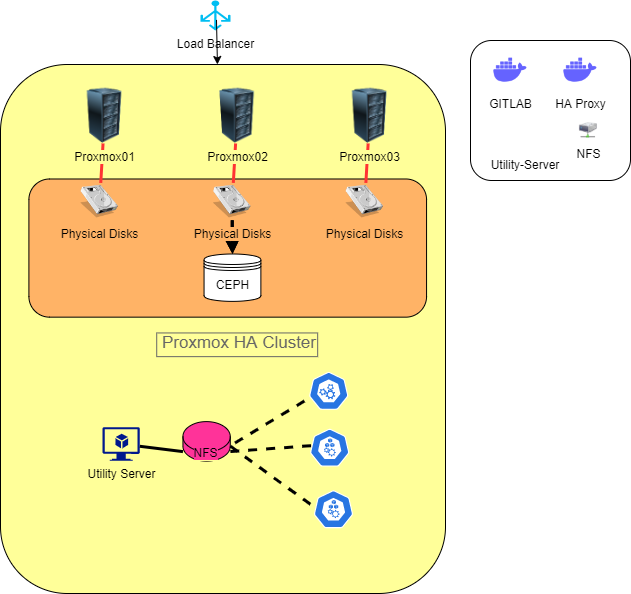

The diagram above was exported from draw.io. Its source (the exported page's mxGraphModel, read from the mxfile embedded in the PNG):
<mxGraphModel dx="1038" dy="539" grid="1" gridSize="10" guides="1" tooltips="1" connect="1" arrows="1" fold="1" page="1" pageScale="1" pageWidth="850" pageHeight="1100" math="0" shadow="0">
  <root>
    <mxCell id="0" />
    <mxCell id="1" parent="0" />
    <mxCell id="q6L9YucTxqw303okfGfB-7" value="" style="rounded=1;whiteSpace=wrap;html=1;" vertex="1" parent="1">
      <mxGeometry x="520" y="50" width="160" height="140" as="geometry" />
    </mxCell>
    <mxCell id="q6L9YucTxqw303okfGfB-1" value="" style="group" vertex="1" connectable="0" parent="1">
      <mxGeometry x="50" y="74" width="445" height="529" as="geometry" />
    </mxCell>
    <mxCell id="elTK8esROiL0J-uKEAxE-16" value="" style="rounded=1;whiteSpace=wrap;html=1;fillColor=#FFFF99;" parent="q6L9YucTxqw303okfGfB-1" vertex="1">
      <mxGeometry width="445" height="529" as="geometry" />
    </mxCell>
    <mxCell id="elTK8esROiL0J-uKEAxE-15" value="" style="rounded=1;whiteSpace=wrap;html=1;fillColor=#FFB366;" parent="q6L9YucTxqw303okfGfB-1" vertex="1">
      <mxGeometry x="28.404255319148934" y="114.48507462686567" width="397.6595744680851" height="138.17164179104478" as="geometry" />
    </mxCell>
    <mxCell id="elTK8esROiL0J-uKEAxE-1" value="CEPH" style="shape=datastore;whiteSpace=wrap;html=1;" parent="q6L9YucTxqw303okfGfB-1" vertex="1">
      <mxGeometry x="203.56382978723403" y="189.49253731343282" width="56.80851063829787" height="47.373134328358205" as="geometry" />
    </mxCell>
    <mxCell id="elTK8esROiL0J-uKEAxE-9" value="&lt;span style=&quot;background-color: rgb(255, 179, 102);&quot;&gt;Physical Disks&lt;/span&gt;" style="shape=image;html=1;verticalAlign=top;verticalLabelPosition=bottom;labelBackgroundColor=#ffffff;imageAspect=0;aspect=fixed;image=https://cdn3.iconfinder.com/data/icons/flatforlinux/128/41-Macintosh%20HD.png" parent="q6L9YucTxqw303okfGfB-1" vertex="1">
      <mxGeometry x="80.47872340425532" y="118.4328358208955" width="37.377738964750705" height="37.377738964750705" as="geometry" />
    </mxCell>
    <mxCell id="elTK8esROiL0J-uKEAxE-27" value="" style="edgeStyle=orthogonalEdgeStyle;rounded=0;orthogonalLoop=1;jettySize=auto;html=1;strokeWidth=3;" parent="q6L9YucTxqw303okfGfB-1" source="elTK8esROiL0J-uKEAxE-10" target="elTK8esROiL0J-uKEAxE-1" edge="1">
      <mxGeometry relative="1" as="geometry" />
    </mxCell>
    <mxCell id="elTK8esROiL0J-uKEAxE-28" value="" style="edgeStyle=orthogonalEdgeStyle;rounded=0;orthogonalLoop=1;jettySize=auto;html=1;strokeWidth=3;" parent="q6L9YucTxqw303okfGfB-1" source="elTK8esROiL0J-uKEAxE-10" target="elTK8esROiL0J-uKEAxE-1" edge="1">
      <mxGeometry relative="1" as="geometry" />
    </mxCell>
    <mxCell id="elTK8esROiL0J-uKEAxE-12" value="" style="endArrow=none;html=1;rounded=0;strokeWidth=3;strokeColor=#FF3333;" parent="q6L9YucTxqw303okfGfB-1" source="elTK8esROiL0J-uKEAxE-4" target="elTK8esROiL0J-uKEAxE-9" edge="1">
      <mxGeometry width="50" height="50" relative="1" as="geometry">
        <mxPoint x="255.63829787234044" y="244.76119402985074" as="sourcePoint" />
        <mxPoint x="302.97872340425533" y="205.28358208955225" as="targetPoint" />
      </mxGeometry>
    </mxCell>
    <mxCell id="elTK8esROiL0J-uKEAxE-10" value="&lt;span style=&quot;background-color: rgb(255, 179, 102);&quot;&gt;Physical Disks&lt;/span&gt;" style="shape=image;html=1;verticalAlign=top;verticalLabelPosition=bottom;labelBackgroundColor=#ffffff;imageAspect=0;aspect=fixed;image=https://cdn3.iconfinder.com/data/icons/flatforlinux/128/41-Macintosh%20HD.png" parent="q6L9YucTxqw303okfGfB-1" vertex="1">
      <mxGeometry x="213.03191489361703" y="118.4328358208955" width="37.377738964750705" height="37.377738964750705" as="geometry" />
    </mxCell>
    <mxCell id="elTK8esROiL0J-uKEAxE-11" value="&lt;span style=&quot;background-color: rgb(255, 179, 102);&quot;&gt;Physical Disks&lt;/span&gt;" style="shape=image;html=1;verticalAlign=top;verticalLabelPosition=bottom;labelBackgroundColor=#ffffff;imageAspect=0;aspect=fixed;image=https://cdn3.iconfinder.com/data/icons/flatforlinux/128/41-Macintosh%20HD.png" parent="q6L9YucTxqw303okfGfB-1" vertex="1">
      <mxGeometry x="345.5851063829787" y="118.4328358208955" width="37.377738964750705" height="37.377738964750705" as="geometry" />
    </mxCell>
    <mxCell id="elTK8esROiL0J-uKEAxE-13" value="" style="endArrow=none;html=1;rounded=0;strokeWidth=3;strokeColor=#FF3333;" parent="q6L9YucTxqw303okfGfB-1" source="elTK8esROiL0J-uKEAxE-5" target="elTK8esROiL0J-uKEAxE-10" edge="1">
      <mxGeometry width="50" height="50" relative="1" as="geometry">
        <mxPoint x="113.61702127659574" y="86.85074626865672" as="sourcePoint" />
        <mxPoint x="113.61702127659574" y="126.32835820895524" as="targetPoint" />
      </mxGeometry>
    </mxCell>
    <mxCell id="elTK8esROiL0J-uKEAxE-14" value="" style="endArrow=none;html=1;rounded=0;strokeWidth=3;strokeColor=#FF3333;" parent="q6L9YucTxqw303okfGfB-1" source="elTK8esROiL0J-uKEAxE-6" target="elTK8esROiL0J-uKEAxE-11" edge="1">
      <mxGeometry width="50" height="50" relative="1" as="geometry">
        <mxPoint x="123.08510638297872" y="94.74626865671641" as="sourcePoint" />
        <mxPoint x="123.08510638297872" y="134.22388059701493" as="targetPoint" />
      </mxGeometry>
    </mxCell>
    <mxCell id="elTK8esROiL0J-uKEAxE-18" value="Proxmox HA Cluster" style="strokeWidth=1;shadow=0;dashed=0;align=center;html=1;shape=mxgraph.mockup.text.textBox;fontColor=#666666;align=left;fontSize=17;spacingLeft=4;spacingTop=-3;strokeColor=#666666;mainText=;fillColor=#FFFF99;" parent="q6L9YucTxqw303okfGfB-1" vertex="1">
      <mxGeometry x="156.22340425531917" y="268.44776119402985" width="160.95744680851064" height="23.686567164179102" as="geometry" />
    </mxCell>
    <mxCell id="elTK8esROiL0J-uKEAxE-19" value="Utility Server" style="sketch=0;aspect=fixed;pointerEvents=1;shadow=0;dashed=0;html=1;strokeColor=none;labelPosition=center;verticalLabelPosition=bottom;verticalAlign=top;align=center;fillColor=#00188D;shape=mxgraph.azure.virtual_machine_feature" parent="q6L9YucTxqw303okfGfB-1" vertex="1">
      <mxGeometry x="101.95744680851064" y="362.64175237800634" width="37.377738964750705" height="33.63996506827564" as="geometry" />
    </mxCell>
    <mxCell id="elTK8esROiL0J-uKEAxE-4" value="&lt;span style=&quot;background-color: rgb(255, 255, 153);&quot;&gt;Proxmox01&lt;/span&gt;" style="image;html=1;image=img/lib/clip_art/computers/Server_Rack_128x128.png" parent="q6L9YucTxqw303okfGfB-1" vertex="1">
      <mxGeometry x="66.27659574468085" y="23.686567164179102" width="75.74468085106383" height="55.26865671641791" as="geometry" />
    </mxCell>
    <mxCell id="elTK8esROiL0J-uKEAxE-5" value="&lt;span style=&quot;background-color: rgb(255, 255, 153);&quot;&gt;Proxmox02&lt;/span&gt;" style="image;html=1;image=img/lib/clip_art/computers/Server_Rack_128x128.png" parent="q6L9YucTxqw303okfGfB-1" vertex="1">
      <mxGeometry x="198.82978723404256" y="23.686567164179102" width="75.74468085106383" height="55.26865671641791" as="geometry" />
    </mxCell>
    <mxCell id="elTK8esROiL0J-uKEAxE-6" value="&lt;span style=&quot;background-color: rgb(255, 255, 153);&quot;&gt;Proxmox03&lt;/span&gt;" style="image;html=1;image=img/lib/clip_art/computers/Server_Rack_128x128.png" parent="q6L9YucTxqw303okfGfB-1" vertex="1">
      <mxGeometry x="331.3829787234042" y="23.686567164179102" width="75.74468085106383" height="55.26865671641791" as="geometry" />
    </mxCell>
    <mxCell id="elTK8esROiL0J-uKEAxE-29" value="&lt;span style=&quot;background-color: rgb(255, 51, 153);&quot;&gt;NFS&lt;/span&gt;" style="shape=cylinder3;whiteSpace=wrap;html=1;boundedLbl=1;backgroundOutline=1;size=15;labelBackgroundColor=#FFFF99;fillColor=#FF3399;" parent="q6L9YucTxqw303okfGfB-1" vertex="1">
      <mxGeometry x="182.43617021276594" y="357.11488670636453" width="47.340425531914896" height="39.4776119402985" as="geometry" />
    </mxCell>
    <mxCell id="elTK8esROiL0J-uKEAxE-30" value="" style="endArrow=none;html=1;rounded=0;strokeColor=#000000;strokeWidth=3;entryX=0;entryY=0;entryDx=0;entryDy=30;entryPerimeter=0;" parent="q6L9YucTxqw303okfGfB-1" source="elTK8esROiL0J-uKEAxE-19" target="elTK8esROiL0J-uKEAxE-29" edge="1">
      <mxGeometry width="50" height="50" relative="1" as="geometry">
        <mxPoint x="255.63829787234044" y="402.67164179104475" as="sourcePoint" />
        <mxPoint x="577.5531914893617" y="236.865671641791" as="targetPoint" />
      </mxGeometry>
    </mxCell>
    <mxCell id="elTK8esROiL0J-uKEAxE-31" value="" style="endArrow=none;dashed=1;html=1;rounded=0;strokeColor=#000000;strokeWidth=3;entryX=0.26;entryY=0.563;entryDx=0;entryDy=0;entryPerimeter=0;" parent="q6L9YucTxqw303okfGfB-1" target="elTK8esROiL0J-uKEAxE-36" edge="1">
      <mxGeometry width="50" height="50" relative="1" as="geometry">
        <mxPoint x="234.51063829787233" y="378.4327971541257" as="sourcePoint" />
        <mxPoint x="331.0851063829787" y="330.2661628257675" as="targetPoint" />
      </mxGeometry>
    </mxCell>
    <mxCell id="elTK8esROiL0J-uKEAxE-32" value="" style="endArrow=none;dashed=1;html=1;rounded=0;strokeColor=#000000;strokeWidth=3;exitX=1;exitY=0;exitDx=0;exitDy=30;exitPerimeter=0;" parent="q6L9YucTxqw303okfGfB-1" source="elTK8esROiL0J-uKEAxE-29" edge="1">
      <mxGeometry width="50" height="50" relative="1" as="geometry">
        <mxPoint x="115.2127659574468" y="375.9258192595079" as="sourcePoint" />
        <mxPoint x="319.72340425531917" y="380.4889227760163" as="targetPoint" />
      </mxGeometry>
    </mxCell>
    <mxCell id="elTK8esROiL0J-uKEAxE-33" value="" style="endArrow=none;dashed=1;html=1;rounded=0;strokeColor=#000000;strokeWidth=3;entryX=0.04;entryY=0.396;entryDx=0;entryDy=0;entryPerimeter=0;exitX=1;exitY=1;exitDx=0;exitDy=-15;exitPerimeter=0;" parent="q6L9YucTxqw303okfGfB-1" source="elTK8esROiL0J-uKEAxE-29" target="elTK8esROiL0J-uKEAxE-35" edge="1">
      <mxGeometry width="50" height="50" relative="1" as="geometry">
        <mxPoint x="248.71276595744683" y="383.8213416475675" as="sourcePoint" />
        <mxPoint x="319.72340425531917" y="443.5708568556183" as="targetPoint" />
      </mxGeometry>
    </mxCell>
    <mxCell id="elTK8esROiL0J-uKEAxE-34" value="" style="sketch=0;html=1;dashed=0;whitespace=wrap;fillColor=#2875E2;strokeColor=#ffffff;points=[[0.005,0.63,0],[0.1,0.2,0],[0.9,0.2,0],[0.5,0,0],[0.995,0.63,0],[0.72,0.99,0],[0.5,1,0],[0.28,0.99,0]];shape=mxgraph.kubernetes.icon;prIcon=node;labelBackgroundColor=#FF3399;" parent="q6L9YucTxqw303okfGfB-1" vertex="1">
      <mxGeometry x="305.52127659574467" y="364.22085685561825" width="47.340425531914896" height="37.89850746268657" as="geometry" />
    </mxCell>
    <mxCell id="elTK8esROiL0J-uKEAxE-35" value="" style="sketch=0;html=1;dashed=0;whitespace=wrap;fillColor=#2875E2;strokeColor=#ffffff;points=[[0.005,0.63,0],[0.1,0.2,0],[0.9,0.2,0],[0.5,0,0],[0.995,0.63,0],[0.72,0.99,0],[0.5,1,0],[0.28,0.99,0]];shape=mxgraph.kubernetes.icon;prIcon=node;labelBackgroundColor=#FF3399;" parent="q6L9YucTxqw303okfGfB-1" vertex="1">
      <mxGeometry x="309.30851063829783" y="425.80593148248397" width="47.340425531914896" height="37.89850746268657" as="geometry" />
    </mxCell>
    <mxCell id="elTK8esROiL0J-uKEAxE-36" value="" style="sketch=0;html=1;dashed=0;whitespace=wrap;fillColor=#2875E2;strokeColor=#ffffff;points=[[0.005,0.63,0],[0.1,0.2,0],[0.9,0.2,0],[0.5,0,0],[0.995,0.63,0],[0.72,0.99,0],[0.5,1,0],[0.28,0.99,0]];shape=mxgraph.kubernetes.icon;prIcon=master;labelBackgroundColor=#FF3399;" parent="q6L9YucTxqw303okfGfB-1" vertex="1">
      <mxGeometry x="304.5744680851064" y="307.3730956615884" width="47.340425531914896" height="37.89850746268657" as="geometry" />
    </mxCell>
    <mxCell id="q6L9YucTxqw303okfGfB-3" value="GITLAB" style="shape=image;html=1;verticalAlign=top;verticalLabelPosition=bottom;labelBackgroundColor=#ffffff;imageAspect=0;aspect=fixed;image=https://cdn1.iconfinder.com/data/icons/unicons-line-vol-3/24/docker-128.png" vertex="1" parent="1">
      <mxGeometry x="540" y="60" width="40" height="40" as="geometry" />
    </mxCell>
    <mxCell id="q6L9YucTxqw303okfGfB-4" value="HA Proxy" style="shape=image;html=1;verticalAlign=top;verticalLabelPosition=bottom;labelBackgroundColor=#ffffff;imageAspect=0;aspect=fixed;image=https://cdn1.iconfinder.com/data/icons/unicons-line-vol-3/24/docker-128.png" vertex="1" parent="1">
      <mxGeometry x="610" y="60" width="40" height="40" as="geometry" />
    </mxCell>
    <mxCell id="q6L9YucTxqw303okfGfB-5" value="NFS" style="shape=image;html=1;verticalAlign=top;verticalLabelPosition=bottom;labelBackgroundColor=#ffffff;imageAspect=0;aspect=fixed;image=https://cdn1.iconfinder.com/data/icons/Futurosoft%20Icons%200.5.2/128x128/devices/nfs_mount.png" vertex="1" parent="1">
      <mxGeometry x="628" y="130" width="20" height="20" as="geometry" />
    </mxCell>
    <mxCell id="q6L9YucTxqw303okfGfB-9" value="Utility-Server" style="text;html=1;strokeColor=none;fillColor=none;align=center;verticalAlign=middle;whiteSpace=wrap;rounded=0;" vertex="1" parent="1">
      <mxGeometry x="530" y="160" width="90" height="30" as="geometry" />
    </mxCell>
    <mxCell id="q6L9YucTxqw303okfGfB-12" value="Load Balancer" style="verticalLabelPosition=bottom;html=1;verticalAlign=top;align=center;strokeColor=none;fillColor=#00BEF2;shape=mxgraph.azure.load_balancer_generic;pointerEvents=1;" vertex="1" parent="1">
      <mxGeometry x="250" y="10" width="30" height="30" as="geometry" />
    </mxCell>
    <mxCell id="q6L9YucTxqw303okfGfB-13" value="" style="endArrow=classic;html=1;rounded=0;exitX=0.533;exitY=0.647;exitDx=0;exitDy=0;exitPerimeter=0;" edge="1" parent="1" source="q6L9YucTxqw303okfGfB-12" target="elTK8esROiL0J-uKEAxE-16">
      <mxGeometry width="50" height="50" relative="1" as="geometry">
        <mxPoint x="264.70000000000005" y="40" as="sourcePoint" />
        <mxPoint x="272.5" y="74" as="targetPoint" />
      </mxGeometry>
    </mxCell>
  </root>
</mxGraphModel>